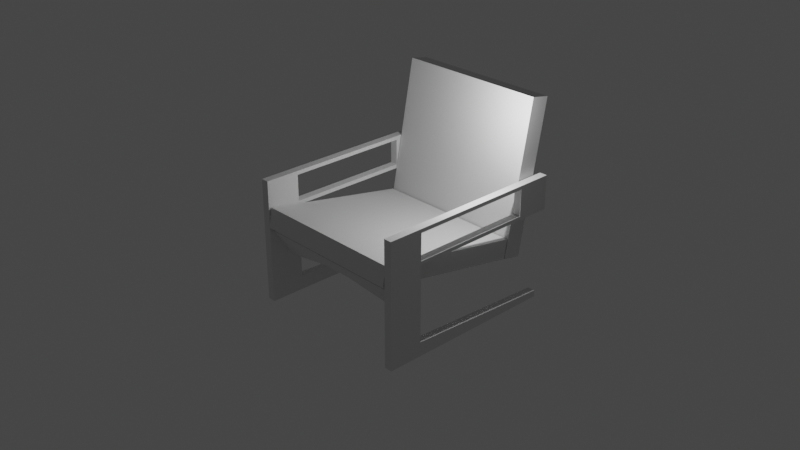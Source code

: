 # Source: airline-chair-2-8.blend  (saved by Blender 2.80.75; exported with 4.5.12 LTS)
import bpy
from mathutils import Matrix  # noqa: F401  (used for matrix-valued properties, if any)

bpy.ops.wm.read_factory_settings(use_empty=True)
scene = bpy.context.scene
scene.name = 'Scene'

# ---- collections
col_collection = bpy.data.collections.new('Collection'); scene.collection.children.link(col_collection)
col_chair_parts = bpy.data.collections.new('chair parts'); scene.collection.children.link(col_chair_parts)

# ---- materials (node trees are filled in below, after node groups)
mat_material_004 = bpy.data.materials.new('Material.004')
mat_material_004.alpha_threshold = 0.0
mat_material_004.use_transparent_shadow = False
mat_material_004.roughness = 0.5
mat_material_004.line_color = (0.0, 0.0, 0.0, 1.0)
mat_material_001 = bpy.data.materials.new('Material.001')
mat_material_001.alpha_threshold = 0.0
mat_material_001.use_transparent_shadow = False
mat_material_001.roughness = 0.5
mat_material_001.line_color = (0.0, 0.0, 0.0, 1.0)
mat_material_003 = bpy.data.materials.new('Material.003')
mat_material_003.alpha_threshold = 0.0
mat_material_003.use_transparent_shadow = False
mat_material_003.roughness = 0.5
mat_material_003.line_color = (0.0, 0.0, 0.0, 1.0)
mat_material_002 = bpy.data.materials.new('Material.002')
mat_material_002.alpha_threshold = 0.0
mat_material_002.use_transparent_shadow = False
mat_material_002.roughness = 0.5
mat_material_002.line_color = (0.0, 0.0, 0.0, 1.0)

# ---- material node trees

# ---- world
world_world = bpy.data.worlds.new('World'); scene.world = world_world
world_world.use_nodes = True; world_world.node_tree.nodes.clear()
_N = world_world.node_tree.nodes; _L = world_world.node_tree.links
n0 = _N.new('ShaderNodeOutputWorld'); n0.name = 'World Output'; n0.location = (300, 300)
n1 = _N.new('ShaderNodeBackground'); n1.name = 'Background'; n1.location = (10, 300)
n1.inputs[0].default_value = (0.05088, 0.05088, 0.05088, 1.0)
_L.new(n1.outputs[0], n0.inputs[0])
n0.is_active_output = True
world_world.color = (0.05088, 0.05088, 0.05088)
world_world.use_sun_shadow = False
world_world.sun_shadow_jitter_overblur = 0.0

# ---- cameras
cam_camera = bpy.data.cameras.new('Camera')
cam_camera.clip_end = 100.0
cam_camera.ortho_scale = 7.314

# ---- lights
light_light = bpy.data.lights.new('Light', 'POINT')
light_light.transmission_factor = 0.0
light_light.energy = 1000.0
light_light.shadow_soft_size = 0.1
light_light.shadow_maximum_resolution = 0.006
light_light.use_absolute_resolution = True

# ---- meshes
me_cube_005 = bpy.data.meshes.new('Cube.005')
me_cube_005.from_pydata([(-1.0, -1.0, -1.0), (-1.0, -1.0, 1.0), (-1.0, 1.0, -1.0), (-1.0, 1.0, 1.0), (1.0, -1.0, -1.0), (1.0, -1.0, 1.0), (1.0, 1.0, -1.0), (1.0, 1.0, 1.0)], [], [(0, 1, 3, 2), (2, 3, 7, 6), (6, 7, 5, 4), (4, 5, 1, 0), (2, 6, 4, 0), (7, 3, 1, 5)])
me_cube_005.use_remesh_preserve_volume = False
me_cube_005.use_remesh_preserve_attributes = False
me_cube_005.use_mirror_vertex_groups = False
me_cube_005.update()
me_cube_000 = bpy.data.meshes.new('Cube.000')
me_cube_000.from_pydata([(-19.52, 5.981, 0.6208), (-19.52, 3.981, 0.6208), (-21.52, 3.981, 0.6208), (-21.52, 5.981, 0.6208), (-19.52, 5.981, 2.621), (-19.52, 3.981, 2.621), (-21.52, 3.981, 2.621), (-21.52, 5.981, 2.621), (-19.52, -3.247, 0.6208), (-19.52, -5.247, 0.6208), (-21.52, -5.247, 0.6208), (-21.52, -3.247, 0.6208), (-19.52, -3.247, 2.621), (-19.52, -5.247, 2.621), (-21.52, -5.247, 2.621), (-21.52, -3.247, 2.621), (-19.52, -3.247, 0.8444), (-19.52, -3.247, 2.397), (-19.52, -5.247, 0.8444), (-19.52, -5.247, 2.397), (-21.52, -5.247, 0.8444), (-21.52, -5.247, 2.397), (-21.52, -3.247, 0.8444), (-21.52, -3.247, 2.397), (-19.52, 5.981, 0.8444), (-19.52, 5.981, 2.397), (-19.52, 3.981, 0.8444), (-19.52, 3.981, 2.397), (-21.52, 3.981, 0.8444), (-21.52, 3.981, 2.397), (-21.52, 5.981, 0.8444), (-21.52, 5.981, 2.397), (-19.52, -3.247, -4.667), (-21.52, -3.247, -4.667), (-21.52, -3.247, -3.823), (-19.52, -5.247, -3.823), (-21.52, -5.247, -3.823), (-19.52, -3.247, -3.823), (-19.52, -5.247, -4.667), (-21.52, -5.247, -4.667), (-21.52, 5.554, -4.287), (-21.52, 5.554, -4.667), (-19.52, 5.554, -4.287), (-19.52, 5.554, -4.667)], [], [(0, 1, 2, 3), (4, 7, 6, 5), (25, 4, 5, 27), (6, 29, 23, 15), (29, 6, 7, 31), (24, 0, 3, 30), (36, 34, 33, 39), (12, 15, 14, 13), (17, 12, 13, 19), (19, 13, 14, 21), (21, 14, 15, 23), (35, 36, 39, 38), (32, 38, 39, 33), (17, 16, 22, 23), (10, 20, 22, 11), (20, 21, 23, 22), (9, 18, 20, 10), (18, 19, 21, 20), (8, 16, 18, 9), (16, 17, 19, 18), (4, 25, 31, 7), (25, 24, 30, 31), (2, 28, 30, 3), (28, 29, 31, 30), (26, 28, 22, 16), (26, 27, 29, 28), (0, 24, 26, 1), (24, 25, 27, 26), (37, 35, 38, 32), (33, 34, 40, 41), (27, 5, 12, 17), (28, 2, 11, 22), (29, 27, 17, 23), (1, 26, 16, 8), (2, 1, 8, 11), (5, 6, 15, 12), (11, 8, 37, 34), (8, 9, 35, 37), (9, 10, 36, 35), (10, 11, 34, 36), (40, 42, 43, 41), (32, 33, 41, 43), (37, 32, 43, 42), (34, 37, 42, 40)])
me_cube_000.polygons.foreach_set('material_index', [0, 0, 0, 0, 0, 0, 1, 1, 1, 1, 1, 1, 1, 1, 1, 1, 1, 1, 1, 1, 0, 0, 0, 0, 0, 0, 0, 0, 1, 1, 0, 0, 0, 0, 0, 0, 0, 1, 1, 1, 0, 1, 1, 0])
me_cube_000.materials.append(mat_material_004)
me_cube_000.materials.append(mat_material_001)
me_cube_000.materials.append(mat_material_003)
me_cube_000.materials.append(mat_material_002)
me_cube_000.use_remesh_preserve_volume = False
me_cube_000.use_remesh_preserve_attributes = False
me_cube_000.use_mirror_vertex_groups = False
me_cube_000.update()
me_cube_003 = bpy.data.meshes.new('Cube.003')
me_cube_003.from_pydata([(-1.0, -1.0, -1.0), (-1.0, -1.0, 1.0), (-1.0, 1.0, -1.0), (-1.0, 1.0, 1.0), (1.0, -1.0, -1.0), (1.0, -1.0, 1.0), (1.0, 1.0, -1.0), (1.0, 1.0, 1.0), (0.7954, 1.0, -1.0), (0.2, 1.0, -0.1158), (-0.2, 1.0, -0.1158), (-0.7954, 1.0, -1.0), (-0.7954, 1.0, 1.0), (-0.2, 1.0, 1.0), (0.2, 1.0, 1.0), (0.7954, 1.0, 1.0), (-0.7954, -1.0, -1.0), (-0.2, -1.0, -0.1158), (0.2, -1.0, -0.1158), (0.7954, -1.0, -1.0), (0.7954, -1.0, 1.0), (0.2, -1.0, 1.0), (-0.2, -1.0, 1.0), (-0.7954, -1.0, 1.0)], [], [(0, 1, 3, 2), (8, 15, 7, 6), (6, 7, 5, 4), (16, 23, 1, 0), (8, 6, 4, 19), (12, 3, 1, 23), (7, 15, 20, 5), (15, 14, 21, 20), (14, 13, 22, 21), (13, 12, 23, 22), (2, 11, 16, 0), (11, 10, 17, 16), (10, 9, 18, 17), (9, 8, 19, 18), (4, 5, 20, 19), (19, 20, 21, 18), (18, 21, 22, 17), (17, 22, 23, 16), (2, 3, 12, 11), (11, 12, 13, 10), (10, 13, 14, 9), (9, 14, 15, 8)])
me_cube_003.use_remesh_preserve_volume = False
me_cube_003.use_remesh_preserve_attributes = False
me_cube_003.use_mirror_vertex_groups = False
me_cube_003.update()
me_cube_001 = bpy.data.meshes.new('Cube.001')
me_cube_001.from_pydata([(21.52, 5.981, 0.6208), (21.52, 3.981, 0.6208), (19.52, 3.981, 0.6208), (19.52, 5.981, 0.6208), (21.52, 5.981, 2.621), (21.52, 3.981, 2.621), (19.52, 3.981, 2.621), (19.52, 5.981, 2.621), (21.52, -3.247, 0.6208), (21.52, -5.247, 0.6208), (19.52, -5.247, 0.6208), (19.52, -3.247, 0.6208), (21.52, -3.247, 2.621), (21.52, -5.247, 2.621), (19.52, -5.247, 2.621), (19.52, -3.247, 2.621), (21.52, -3.247, 0.8444), (21.52, -3.247, 2.397), (21.52, -5.247, 0.8444), (21.52, -5.247, 2.397), (19.52, -5.247, 0.8444), (19.52, -5.247, 2.397), (19.52, -3.247, 0.8444), (19.52, -3.247, 2.397), (21.52, 5.981, 0.8444), (21.52, 5.981, 2.397), (21.52, 3.981, 0.8444), (21.52, 3.981, 2.397), (19.52, 3.981, 0.8444), (19.52, 3.981, 2.397), (19.52, 5.981, 0.8444), (19.52, 5.981, 2.397), (21.52, -3.247, -4.667), (19.52, -3.247, -4.667), (19.52, -3.247, -3.823), (21.52, -5.247, -3.823), (19.52, -5.247, -3.823), (21.52, -3.247, -3.823), (21.52, -5.247, -4.667), (19.52, -5.247, -4.667), (19.52, 5.554, -4.287), (19.52, 5.554, -4.667), (21.52, 5.554, -4.287), (21.52, 5.554, -4.667)], [], [(0, 1, 2, 3), (4, 7, 6, 5), (25, 4, 5, 27), (6, 29, 23, 15), (29, 6, 7, 31), (24, 0, 3, 30), (36, 34, 33, 39), (12, 15, 14, 13), (17, 12, 13, 19), (19, 13, 14, 21), (21, 14, 15, 23), (35, 36, 39, 38), (32, 38, 39, 33), (17, 16, 22, 23), (10, 20, 22, 11), (20, 21, 23, 22), (9, 18, 20, 10), (18, 19, 21, 20), (8, 16, 18, 9), (16, 17, 19, 18), (4, 25, 31, 7), (25, 24, 30, 31), (2, 28, 30, 3), (28, 29, 31, 30), (26, 28, 22, 16), (26, 27, 29, 28), (0, 24, 26, 1), (24, 25, 27, 26), (37, 35, 38, 32), (33, 34, 40, 41), (27, 5, 12, 17), (28, 2, 11, 22), (29, 27, 17, 23), (1, 26, 16, 8), (2, 1, 8, 11), (5, 6, 15, 12), (11, 8, 37, 34), (8, 9, 35, 37), (9, 10, 36, 35), (10, 11, 34, 36), (40, 42, 43, 41), (32, 33, 41, 43), (37, 32, 43, 42), (34, 37, 42, 40)])
me_cube_001.polygons.foreach_set('material_index', [2, 2, 2, 2, 2, 2, 3, 3, 3, 3, 3, 3, 3, 3, 3, 3, 3, 3, 3, 3, 2, 2, 2, 2, 2, 2, 2, 2, 3, 3, 2, 2, 2, 2, 2, 2, 2, 3, 3, 3, 2, 3, 3, 2])
me_cube_001.materials.append(mat_material_004)
me_cube_001.materials.append(mat_material_001)
me_cube_001.materials.append(mat_material_003)
me_cube_001.materials.append(mat_material_002)
me_cube_001.use_remesh_preserve_volume = False
me_cube_001.use_remesh_preserve_attributes = False
me_cube_001.use_mirror_vertex_groups = False
me_cube_001.update()
me_cube_004 = bpy.data.meshes.new('Cube.004')
me_cube_004.from_pydata([(-1.0, -1.0, -1.0), (-1.0, -1.0, 1.0), (-1.0, 1.0, -1.0), (-1.0, 1.0, 1.0), (1.0, -1.0, -1.0), (1.0, -1.0, 1.0), (1.0, 1.0, -1.0), (1.0, 1.0, 1.0)], [], [(0, 1, 3, 2), (2, 3, 7, 6), (6, 7, 5, 4), (4, 5, 1, 0), (2, 6, 4, 0), (7, 3, 1, 5)])
me_cube_004.use_remesh_preserve_volume = False
me_cube_004.use_remesh_preserve_attributes = False
me_cube_004.use_mirror_vertex_groups = False
me_cube_004.update()

# ---- objects
ob_light = bpy.data.objects.new('Light', light_light)
ob_camera = bpy.data.objects.new('Camera', cam_camera)
ob_backcushion = bpy.data.objects.new('backcushion', me_cube_005)
ob_leftarmrest = bpy.data.objects.new('leftarmrest', me_cube_000)
ob_middlesupport = bpy.data.objects.new('middlesupport', me_cube_003)
ob_rightarmrest = bpy.data.objects.new('rightarmrest', me_cube_001)
ob_seatcushion = bpy.data.objects.new('seatcushion', me_cube_004)

# ---- transforms, parenting, visibility, modifiers, constraints
ob_light.location = (4.076, 1.005, 5.904)
ob_light.rotation_euler = (0.6503, 0.05522, 1.866)
ob_light.lock_rotations_4d = False
ob_light.empty_display_type = 'ARROWS'
ob_light.color = (0.0, 0.0, 0.0, 0.0)
ob_light.lineart.crease_threshold = 0.0
ob_camera.location = (31.56, -29.74, 21.5)
ob_camera.rotation_euler = (1.109, 4.011e-09, 0.8149)
ob_camera.lock_rotations_4d = False
ob_camera.empty_display_type = 'ARROWS'
ob_camera.color = (0.0, 0.0, 0.0, 0.0)
ob_camera.display_type = 'WIRE'
ob_camera.lineart.crease_threshold = 0.0
ob_backcushion.location = (0.0, 3.983, 2.065)
ob_backcushion.rotation_euler = (-1.759, -0.0, 0.0)
ob_backcushion.scale = (3.627, 3.627, 0.4605)
ob_backcushion.lineart.crease_threshold = 0.0
ob_leftarmrest.location = (0.0, 0.0, 0.0)
ob_leftarmrest.scale = (-0.1877, 0.8157, 0.806)
ob_leftarmrest.lock_rotations_4d = False
ob_leftarmrest.empty_display_type = 'ARROWS'
ob_leftarmrest.lineart.crease_threshold = 0.0
ob_middlesupport.location = (0.0, -3.56, -0.8696)
ob_middlesupport.rotation_euler = (0.5748, 1.207e-16, 3.568e-17)
ob_middlesupport.scale = (3.661, 0.1328, 0.7724)
ob_middlesupport.lineart.crease_threshold = 0.0
ob_rightarmrest.location = (0.0, 0.0, 0.0)
ob_rightarmrest.scale = (-0.1877, 0.8157, 0.806)
ob_rightarmrest.lock_rotations_4d = False
ob_rightarmrest.empty_display_type = 'ARROWS'
ob_rightarmrest.lineart.crease_threshold = 0.0
ob_seatcushion.location = (0.0, -0.6868, -0.2588)
ob_seatcushion.rotation_euler = (-0.186, -0.0, 0.0)
ob_seatcushion.scale = (3.627, 3.627, 0.4605)
ob_seatcushion.lineart.crease_threshold = 0.0

# ---- collection membership
col_collection.objects.link(ob_light)
col_collection.objects.link(ob_camera)
col_chair_parts.objects.link(ob_backcushion)
col_chair_parts.objects.link(ob_leftarmrest)
col_chair_parts.objects.link(ob_middlesupport)
col_chair_parts.objects.link(ob_rightarmrest)
col_chair_parts.objects.link(ob_seatcushion)

# ---- scene / render settings (as saved in the file)
scene.camera = ob_camera
scene.frame_start = 1; scene.frame_end = 250; scene.frame_set(1)
scene.render.engine = 'BLENDER_EEVEE_NEXT'
scene.cycles.use_denoising = False
scene.cycles.samples = 128
scene.cycles.sampling_pattern = 'TABULATED_SOBOL'
scene.cycles.use_adaptive_sampling = False
scene.cycles.use_light_tree = False
scene.view_settings.view_transform = 'Filmic'
bpy.context.view_layer.update()
